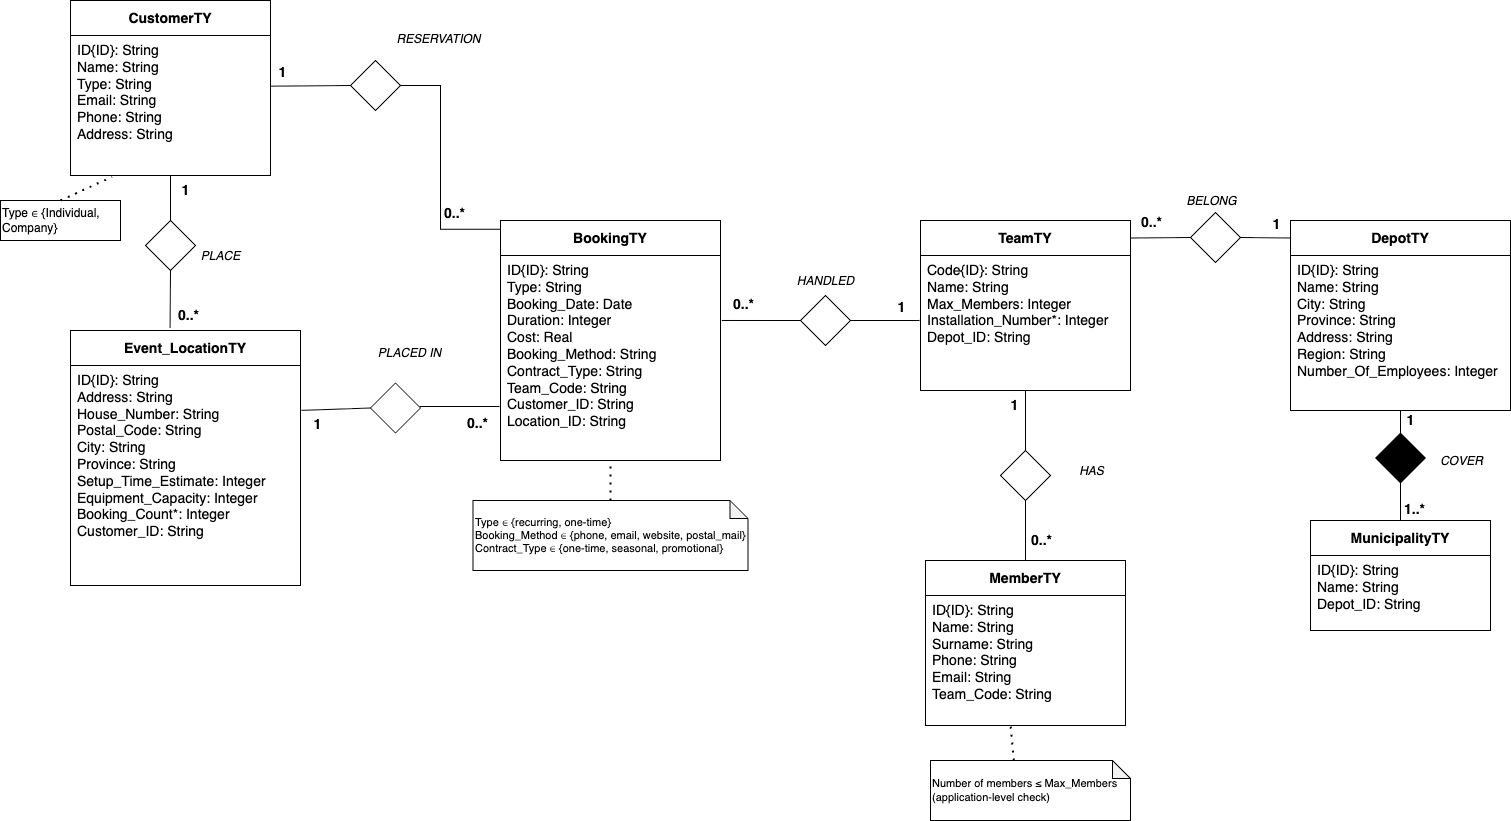

The diagram above was exported from draw.io. Its source (the exported page's mxGraphModel, read from the mxfile embedded in the PNG):
<mxGraphModel dx="494" dy="838" grid="1" gridSize="10" guides="1" tooltips="1" connect="1" arrows="1" fold="1" page="1" pageScale="1" pageWidth="1800" pageHeight="1400" math="0" shadow="0">
  <root>
    <mxCell id="0" />
    <mxCell id="1" parent="0" />
    <mxCell id="customer_group" value="" style="group" parent="1" vertex="1" connectable="0">
      <mxGeometry x="100" y="120" width="200" height="175" as="geometry" />
    </mxCell>
    <mxCell id="customer_header" value="CustomerTY" style="rounded=0;whiteSpace=wrap;html=1;fontSize=14;fontStyle=1" parent="customer_group" vertex="1">
      <mxGeometry width="200" height="35" as="geometry" />
    </mxCell>
    <mxCell id="customer_attrs" value="ID{ID}: String&lt;div&gt;Name: String&lt;/div&gt;&lt;div&gt;Type: String&lt;/div&gt;&lt;div&gt;Email: String&lt;/div&gt;&lt;div&gt;Phone: String&lt;/div&gt;&lt;div&gt;Address: String&lt;/div&gt;" style="rounded=0;whiteSpace=wrap;html=1;fontSize=14;align=left;verticalAlign=top;spacingLeft=5;" parent="customer_group" vertex="1">
      <mxGeometry y="35" width="200" height="140" as="geometry" />
    </mxCell>
    <mxCell id="location_group" value="" style="group" parent="1" vertex="1" connectable="0">
      <mxGeometry x="100" y="450" width="230" height="255" as="geometry" />
    </mxCell>
    <mxCell id="location_header" value="Event_LocationTY" style="rounded=0;whiteSpace=wrap;html=1;fontSize=14;fontStyle=1" parent="location_group" vertex="1">
      <mxGeometry width="230" height="35" as="geometry" />
    </mxCell>
    <mxCell id="location_attrs" value="ID{ID}: String&lt;div&gt;Address: String&lt;/div&gt;&lt;div&gt;House_Number: String&lt;/div&gt;&lt;div&gt;Postal_Code: String&lt;/div&gt;&lt;div&gt;City: String&lt;/div&gt;&lt;div&gt;Province: String&lt;/div&gt;&lt;div&gt;Setup_Time_Estimate: Integer&lt;/div&gt;&lt;div&gt;Equipment_Capacity: Integer&lt;/div&gt;&lt;div&gt;Booking_Count*: Integer&lt;/div&gt;&lt;div&gt;Customer_ID: String&lt;/div&gt;" style="rounded=0;whiteSpace=wrap;html=1;fontSize=14;align=left;verticalAlign=top;spacingLeft=5;" parent="location_group" vertex="1">
      <mxGeometry y="35" width="230" height="220" as="geometry" />
    </mxCell>
    <mxCell id="booking_group" value="" style="group" parent="1" vertex="1" connectable="0">
      <mxGeometry x="530" y="340" width="220" height="240" as="geometry" />
    </mxCell>
    <mxCell id="booking_header" value="BookingTY" style="rounded=0;whiteSpace=wrap;html=1;fontSize=14;fontStyle=1" parent="booking_group" vertex="1">
      <mxGeometry width="220" height="35" as="geometry" />
    </mxCell>
    <mxCell id="booking_attrs" value="ID{ID}: String&lt;div&gt;Type: String&lt;/div&gt;&lt;div&gt;Booking_Date: Date&lt;/div&gt;&lt;div&gt;Duration: Integer&lt;/div&gt;&lt;div&gt;Cost: Real&lt;/div&gt;&lt;div&gt;Booking_Method: String&lt;/div&gt;&lt;div&gt;Contract_Type: String&lt;/div&gt;&lt;div&gt;Team_Code: String&lt;/div&gt;&lt;div&gt;Customer_ID: String&lt;/div&gt;&lt;div&gt;Location_ID: String&lt;/div&gt;" style="rounded=0;whiteSpace=wrap;html=1;fontSize=14;align=left;verticalAlign=top;spacingLeft=5;" parent="booking_group" vertex="1">
      <mxGeometry y="35" width="220" height="205" as="geometry" />
    </mxCell>
    <mxCell id="team_group" value="" style="group" parent="1" vertex="1" connectable="0">
      <mxGeometry x="950" y="340" width="210" height="170" as="geometry" />
    </mxCell>
    <mxCell id="team_header" value="TeamTY" style="rounded=0;whiteSpace=wrap;html=1;fontSize=14;fontStyle=1" parent="team_group" vertex="1">
      <mxGeometry width="210" height="35" as="geometry" />
    </mxCell>
    <mxCell id="team_attrs" value="Code{ID}: String&lt;div&gt;Name: String&lt;/div&gt;&lt;div&gt;Max_Members: Integer&lt;/div&gt;&lt;div&gt;Installation_Number*: Integer&lt;/div&gt;&lt;div&gt;Depot_ID: String&lt;/div&gt;" style="rounded=0;whiteSpace=wrap;html=1;fontSize=14;align=left;verticalAlign=top;spacingLeft=5;" parent="team_group" vertex="1">
      <mxGeometry y="35" width="210" height="135" as="geometry" />
    </mxCell>
    <mxCell id="member_group" value="" style="group" parent="1" vertex="1" connectable="0">
      <mxGeometry x="950" y="680" width="210" height="165" as="geometry" />
    </mxCell>
    <mxCell id="member_header" value="MemberTY" style="rounded=0;whiteSpace=wrap;html=1;fontSize=14;fontStyle=1" parent="member_group" vertex="1">
      <mxGeometry x="5" width="200" height="35" as="geometry" />
    </mxCell>
    <mxCell id="member_attrs" value="ID{ID}: String&lt;div&gt;Name: String&lt;/div&gt;&lt;div&gt;Surname: String&lt;/div&gt;&lt;div&gt;Phone: String&lt;/div&gt;&lt;div&gt;Email: String&lt;/div&gt;&lt;div&gt;Team_Code: String&lt;/div&gt;" style="rounded=0;whiteSpace=wrap;html=1;fontSize=14;align=left;verticalAlign=top;spacingLeft=5;" parent="member_group" vertex="1">
      <mxGeometry x="5" y="35" width="200" height="130" as="geometry" />
    </mxCell>
    <mxCell id="depot_group" value="" style="group" parent="1" vertex="1" connectable="0">
      <mxGeometry x="1320" y="340" width="220" height="190" as="geometry" />
    </mxCell>
    <mxCell id="depot_header" value="DepotTY" style="rounded=0;whiteSpace=wrap;html=1;fontSize=14;fontStyle=1" parent="depot_group" vertex="1">
      <mxGeometry width="220" height="35" as="geometry" />
    </mxCell>
    <mxCell id="depot_attrs" value="ID{ID}: String&lt;div&gt;Name: String&lt;/div&gt;&lt;div&gt;City: String&lt;/div&gt;&lt;div&gt;Province: String&lt;/div&gt;&lt;div&gt;Address: String&lt;/div&gt;&lt;div&gt;Region: String&lt;/div&gt;&lt;div&gt;Number_Of_Employees: Integer&lt;/div&gt;" style="rounded=0;whiteSpace=wrap;html=1;fontSize=14;align=left;verticalAlign=top;spacingLeft=5;" parent="depot_group" vertex="1">
      <mxGeometry y="35" width="220" height="155" as="geometry" />
    </mxCell>
    <mxCell id="municipality_group" value="" style="group" parent="1" vertex="1" connectable="0">
      <mxGeometry x="1340" y="640" width="180" height="110" as="geometry" />
    </mxCell>
    <mxCell id="municipality_header" value="MunicipalityTY" style="rounded=0;whiteSpace=wrap;html=1;fontSize=14;fontStyle=1" parent="municipality_group" vertex="1">
      <mxGeometry width="180" height="35" as="geometry" />
    </mxCell>
    <mxCell id="municipality_attrs" value="ID{ID}: String&lt;div&gt;Name: String&lt;/div&gt;&lt;div&gt;Depot_ID: String&lt;/div&gt;" style="rounded=0;whiteSpace=wrap;html=1;fontSize=14;align=left;verticalAlign=top;spacingLeft=5;" parent="municipality_group" vertex="1">
      <mxGeometry y="35" width="180" height="75" as="geometry" />
    </mxCell>
    <mxCell id="rel_place_rhombus" value="" style="rhombus;whiteSpace=wrap;html=1;fontSize=14;" parent="1" vertex="1">
      <mxGeometry x="175" y="340" width="50" height="50" as="geometry" />
    </mxCell>
    <mxCell id="rel_place_line1" value="" style="endArrow=none;html=1;rounded=0;exitX=0.5;exitY=1;exitDx=0;exitDy=0;entryX=0.5;entryY=0;entryDx=0;entryDy=0;fontSize=14;" parent="1" source="customer_attrs" target="rel_place_rhombus" edge="1">
      <mxGeometry width="50" height="50" relative="1" as="geometry">
        <mxPoint x="200" y="400" as="sourcePoint" />
        <mxPoint x="250" y="350" as="targetPoint" />
      </mxGeometry>
    </mxCell>
    <mxCell id="rel_place_card1" value="1" style="edgeLabel;html=1;align=center;verticalAlign=middle;resizable=0;points=[];fontSize=14;fontStyle=1" parent="rel_place_line1" vertex="1" connectable="0">
      <mxGeometry x="-0.7" y="1" relative="1" as="geometry">
        <mxPoint x="13" y="8" as="offset" />
      </mxGeometry>
    </mxCell>
    <mxCell id="rel_place_line2" value="" style="endArrow=none;html=1;rounded=0;exitX=0.5;exitY=1;exitDx=0;exitDy=0;entryX=0.433;entryY=-0.073;entryDx=0;entryDy=0;fontSize=14;entryPerimeter=0;" parent="1" source="rel_place_rhombus" target="location_header" edge="1">
      <mxGeometry width="50" height="50" relative="1" as="geometry">
        <mxPoint x="200" y="400" as="sourcePoint" />
        <mxPoint x="250" y="350" as="targetPoint" />
      </mxGeometry>
    </mxCell>
    <mxCell id="rel_place_card2" value="0..*" style="edgeLabel;html=1;align=center;verticalAlign=middle;resizable=0;points=[];fontSize=14;fontStyle=1" parent="rel_place_line2" vertex="1" connectable="0">
      <mxGeometry x="0.6" y="1" relative="1" as="geometry">
        <mxPoint x="17" y="-2" as="offset" />
      </mxGeometry>
    </mxCell>
    <mxCell id="rel_place_label" value="PLACE" style="edgeLabel;html=1;align=center;verticalAlign=middle;resizable=0;points=[];fontSize=12;fontStyle=2" parent="rel_place_line2" vertex="1" connectable="0">
      <mxGeometry x="-0.2" y="2" relative="1" as="geometry">
        <mxPoint x="48" y="-37" as="offset" />
      </mxGeometry>
    </mxCell>
    <mxCell id="rel_reservation_rhombus" value="" style="rhombus;whiteSpace=wrap;html=1;fontSize=14;" parent="1" vertex="1">
      <mxGeometry x="380" y="180" width="50" height="50" as="geometry" />
    </mxCell>
    <mxCell id="rel_reservation_line1" value="" style="endArrow=none;html=1;rounded=0;exitX=1;exitY=0.362;exitDx=0;exitDy=0;entryX=0;entryY=0.5;entryDx=0;entryDy=0;fontSize=14;exitPerimeter=0;" parent="1" source="customer_attrs" target="rel_reservation_rhombus" edge="1">
      <mxGeometry width="50" height="50" relative="1" as="geometry">
        <mxPoint x="300" y="300" as="sourcePoint" />
        <mxPoint x="350" y="250" as="targetPoint" />
      </mxGeometry>
    </mxCell>
    <mxCell id="rel_reservation_card1" value="1" style="edgeLabel;html=1;align=center;verticalAlign=middle;resizable=0;points=[];fontSize=14;fontStyle=1" parent="rel_reservation_line1" vertex="1" connectable="0">
      <mxGeometry x="-0.7" y="2" relative="1" as="geometry">
        <mxPoint x="-1" y="-12" as="offset" />
      </mxGeometry>
    </mxCell>
    <mxCell id="rel_reservation_line2" value="" style="endArrow=none;html=1;rounded=0;exitX=1;exitY=0.5;exitDx=0;exitDy=0;entryX=0;entryY=0.25;entryDx=0;entryDy=0;fontSize=14;edgeStyle=orthogonalEdgeStyle;" parent="1" source="rel_reservation_rhombus" target="booking_header" edge="1">
      <mxGeometry width="50" height="50" relative="1" as="geometry">
        <mxPoint x="470" y="300" as="sourcePoint" />
        <mxPoint x="520" y="250" as="targetPoint" />
        <Array as="points">
          <mxPoint x="470" y="205" />
          <mxPoint x="470" y="349" />
        </Array>
      </mxGeometry>
    </mxCell>
    <mxCell id="rel_reservation_card2" value="0..*" style="edgeLabel;html=1;align=center;verticalAlign=middle;resizable=0;points=[];fontSize=14;fontStyle=1" parent="rel_reservation_line2" vertex="1" connectable="0">
      <mxGeometry x="0.7" y="1" relative="1" as="geometry">
        <mxPoint x="-10" y="-15" as="offset" />
      </mxGeometry>
    </mxCell>
    <mxCell id="rel_reservation_label" value="RESERVATION" style="edgeLabel;html=1;align=center;verticalAlign=middle;resizable=0;points=[];fontSize=12;fontStyle=2" parent="rel_reservation_line2" vertex="1" connectable="0">
      <mxGeometry x="0.1" y="2" relative="1" as="geometry">
        <mxPoint x="-5" y="-140" as="offset" />
      </mxGeometry>
    </mxCell>
    <mxCell id="rel_bl_rhombus" value="" style="rhombus;whiteSpace=wrap;html=1;fontSize=14;" parent="1" vertex="1">
      <mxGeometry x="400" y="502.5" width="50" height="50" as="geometry" />
    </mxCell>
    <mxCell id="rel_bl_line1" value="" style="endArrow=none;html=1;rounded=0;exitX=1.004;exitY=0.204;exitDx=0;exitDy=0;entryX=0;entryY=0.5;entryDx=0;entryDy=0;fontSize=14;exitPerimeter=0;" parent="1" source="location_attrs" target="rel_bl_rhombus" edge="1">
      <mxGeometry width="50" height="50" relative="1" as="geometry">
        <mxPoint x="330" y="500" as="sourcePoint" />
        <mxPoint x="380" y="450" as="targetPoint" />
      </mxGeometry>
    </mxCell>
    <mxCell id="rel_bl_card1" value="1" style="edgeLabel;html=1;align=center;verticalAlign=middle;resizable=0;points=[];fontSize=14;fontStyle=1" parent="rel_bl_line1" vertex="1" connectable="0">
      <mxGeometry x="-0.7" y="1" relative="1" as="geometry">
        <mxPoint x="5" y="15" as="offset" />
      </mxGeometry>
    </mxCell>
    <mxCell id="rel_bl_line2" value="" style="endArrow=none;html=1;rounded=0;exitX=1;exitY=0.5;exitDx=0;exitDy=0;fontSize=14;" parent="1" edge="1">
      <mxGeometry width="50" height="50" relative="1" as="geometry">
        <mxPoint x="449" y="526" as="sourcePoint" />
        <mxPoint x="529" y="526" as="targetPoint" />
      </mxGeometry>
    </mxCell>
    <mxCell id="rel_bl_card2" value="0..*" style="edgeLabel;html=1;align=center;verticalAlign=middle;resizable=0;points=[];fontSize=14;fontStyle=1" parent="rel_bl_line2" vertex="1" connectable="0">
      <mxGeometry x="0.7" y="-1" relative="1" as="geometry">
        <mxPoint x="-10" y="15" as="offset" />
      </mxGeometry>
    </mxCell>
    <mxCell id="rel_bl_label" value="PLACED IN" style="edgeLabel;html=1;align=center;verticalAlign=middle;resizable=0;points=[];fontSize=12;fontStyle=2" parent="rel_bl_line2" vertex="1" connectable="0">
      <mxGeometry x="0.1" y="1" relative="1" as="geometry">
        <mxPoint x="-54" y="-53" as="offset" />
      </mxGeometry>
    </mxCell>
    <mxCell id="rel_handled_rhombus" value="" style="rhombus;whiteSpace=wrap;html=1;fontSize=14;" parent="1" vertex="1">
      <mxGeometry x="830" y="415" width="50" height="50" as="geometry" />
    </mxCell>
    <mxCell id="rel_handled_line1" value="" style="endArrow=none;html=1;rounded=0;exitX=1.006;exitY=0.317;exitDx=0;exitDy=0;entryX=0;entryY=0.5;entryDx=0;entryDy=0;fontSize=14;exitPerimeter=0;" parent="1" source="booking_attrs" target="rel_handled_rhombus" edge="1">
      <mxGeometry width="50" height="50" relative="1" as="geometry">
        <mxPoint x="750" y="480" as="sourcePoint" />
        <mxPoint x="800" y="430" as="targetPoint" />
      </mxGeometry>
    </mxCell>
    <mxCell id="rel_handled_card1" value="0..*" style="edgeLabel;html=1;align=center;verticalAlign=middle;resizable=0;points=[];fontSize=14;fontStyle=1" parent="rel_handled_line1" vertex="1" connectable="0">
      <mxGeometry x="-0.6" y="2" relative="1" as="geometry">
        <mxPoint x="5" y="-15" as="offset" />
      </mxGeometry>
    </mxCell>
    <mxCell id="rel_handled_line2" value="" style="endArrow=none;html=1;rounded=0;exitX=1;exitY=0.5;exitDx=0;exitDy=0;fontSize=14;" parent="1" source="rel_handled_rhombus" edge="1">
      <mxGeometry width="50" height="50" relative="1" as="geometry">
        <mxPoint x="880" y="465" as="sourcePoint" />
        <mxPoint x="949" y="440" as="targetPoint" />
      </mxGeometry>
    </mxCell>
    <mxCell id="rel_handled_card2" value="1" style="edgeLabel;html=1;align=center;verticalAlign=middle;resizable=0;points=[];fontSize=14;fontStyle=1" parent="rel_handled_line2" vertex="1" connectable="0">
      <mxGeometry x="0.6" y="-1" relative="1" as="geometry">
        <mxPoint x="-5" y="-15" as="offset" />
      </mxGeometry>
    </mxCell>
    <mxCell id="rel_handled_label" value="HANDLED" style="edgeLabel;html=1;align=center;verticalAlign=middle;resizable=0;points=[];fontSize=12;fontStyle=2" parent="rel_handled_line2" vertex="1" connectable="0">
      <mxGeometry y="2" relative="1" as="geometry">
        <mxPoint x="-61" y="-38" as="offset" />
      </mxGeometry>
    </mxCell>
    <mxCell id="rel_has_rhombus" value="" style="rhombus;whiteSpace=wrap;html=1;fontSize=14;" parent="1" vertex="1">
      <mxGeometry x="1030" y="570" width="50" height="50" as="geometry" />
    </mxCell>
    <mxCell id="rel_has_line1" value="" style="endArrow=none;html=1;rounded=0;exitX=0.5;exitY=1;exitDx=0;exitDy=0;entryX=0.5;entryY=0;entryDx=0;entryDy=0;fontSize=14;" parent="1" source="team_attrs" target="rel_has_rhombus" edge="1">
      <mxGeometry width="50" height="50" relative="1" as="geometry">
        <mxPoint x="1055" y="510" as="sourcePoint" />
        <mxPoint x="1105" y="460" as="targetPoint" />
      </mxGeometry>
    </mxCell>
    <mxCell id="rel_has_card1" value="1" style="edgeLabel;html=1;align=center;verticalAlign=middle;resizable=0;points=[];fontSize=14;fontStyle=1" parent="rel_has_line1" vertex="1" connectable="0">
      <mxGeometry x="-0.6" y="1" relative="1" as="geometry">
        <mxPoint x="-13" y="2" as="offset" />
      </mxGeometry>
    </mxCell>
    <mxCell id="rel_has_line2" value="" style="endArrow=none;html=1;rounded=0;exitX=0.5;exitY=1;exitDx=0;exitDy=0;entryX=0.5;entryY=0;entryDx=0;entryDy=0;fontSize=14;" parent="1" source="rel_has_rhombus" target="member_header" edge="1">
      <mxGeometry width="50" height="50" relative="1" as="geometry">
        <mxPoint x="1055" y="600" as="sourcePoint" />
        <mxPoint x="1105" y="550" as="targetPoint" />
      </mxGeometry>
    </mxCell>
    <mxCell id="rel_has_card2" value="0..*" style="edgeLabel;html=1;align=center;verticalAlign=middle;resizable=0;points=[];fontSize=14;fontStyle=1" parent="rel_has_line2" vertex="1" connectable="0">
      <mxGeometry x="0.6" y="-1" relative="1" as="geometry">
        <mxPoint x="16" y="-8" as="offset" />
      </mxGeometry>
    </mxCell>
    <mxCell id="rel_has_label" value="HAS" style="edgeLabel;html=1;align=center;verticalAlign=middle;resizable=0;points=[];fontSize=12;fontStyle=2" parent="rel_has_line2" vertex="1" connectable="0">
      <mxGeometry x="-0.1" y="2" relative="1" as="geometry">
        <mxPoint x="63" y="-57" as="offset" />
      </mxGeometry>
    </mxCell>
    <mxCell id="rel_belong1_rhombus" value="" style="rhombus;whiteSpace=wrap;html=1;fontSize=14;" parent="1" vertex="1">
      <mxGeometry x="1220" y="332" width="50" height="50" as="geometry" />
    </mxCell>
    <mxCell id="rel_belong1_line1" value="" style="endArrow=none;html=1;rounded=0;exitX=1;exitY=0.5;exitDx=0;exitDy=0;entryX=0;entryY=0.5;entryDx=0;entryDy=0;fontSize=14;" parent="1" source="team_header" target="rel_belong1_rhombus" edge="1">
      <mxGeometry width="50" height="50" relative="1" as="geometry">
        <mxPoint x="1160" y="357" as="sourcePoint" />
        <mxPoint x="1220" y="357" as="targetPoint" />
      </mxGeometry>
    </mxCell>
    <mxCell id="rel_belong1_card1" value="0..*" style="edgeLabel;html=1;align=center;verticalAlign=middle;resizable=0;points=[];fontSize=14;fontStyle=1" parent="rel_belong1_line1" vertex="1" connectable="0">
      <mxGeometry x="-0.6" y="1" relative="1" as="geometry">
        <mxPoint x="8" y="-15" as="offset" />
      </mxGeometry>
    </mxCell>
    <mxCell id="rel_belong1_line2" value="" style="endArrow=none;html=1;rounded=0;exitX=1;exitY=0.5;exitDx=0;exitDy=0;entryX=0;entryY=0.5;entryDx=0;entryDy=0;fontSize=14;" parent="1" source="rel_belong1_rhombus" target="depot_header" edge="1">
      <mxGeometry width="50" height="50" relative="1" as="geometry">
        <mxPoint x="1270" y="357" as="sourcePoint" />
        <mxPoint x="1320" y="337" as="targetPoint" />
      </mxGeometry>
    </mxCell>
    <mxCell id="rel_belong1_card2" value="1" style="edgeLabel;html=1;align=center;verticalAlign=middle;resizable=0;points=[];fontSize=14;fontStyle=1" parent="rel_belong1_line2" vertex="1" connectable="0">
      <mxGeometry x="0.6" y="-1" relative="1" as="geometry">
        <mxPoint x="-5" y="-15" as="offset" />
      </mxGeometry>
    </mxCell>
    <mxCell id="rel_belong_label" value="BELONG" style="edgeLabel;html=1;align=center;verticalAlign=middle;resizable=0;points=[];fontSize=12;fontStyle=2" parent="rel_belong1_line2" vertex="1" connectable="0">
      <mxGeometry y="1" relative="1" as="geometry">
        <mxPoint x="-55" y="-36" as="offset" />
      </mxGeometry>
    </mxCell>
    <mxCell id="rel_cover_rhombus" value="" style="rhombus;whiteSpace=wrap;html=1;fontSize=14;fillColor=#000000;" parent="1" vertex="1">
      <mxGeometry x="1405" y="552.5" width="50" height="50" as="geometry" />
    </mxCell>
    <mxCell id="rel_cover_line1" value="" style="endArrow=none;html=1;rounded=0;exitX=0.5;exitY=1;exitDx=0;exitDy=0;entryX=0.5;entryY=0;entryDx=0;entryDy=0;fontSize=14;fillColor=#000000;" parent="1" source="depot_attrs" target="rel_cover_rhombus" edge="1">
      <mxGeometry width="50" height="50" relative="1" as="geometry">
        <mxPoint x="1430" y="525" as="sourcePoint" />
        <mxPoint x="1480" y="475" as="targetPoint" />
      </mxGeometry>
    </mxCell>
    <mxCell id="rel_cover_card1" value="1" style="edgeLabel;html=1;align=center;verticalAlign=middle;resizable=0;points=[];fontSize=14;fontStyle=1" parent="rel_cover_line1" vertex="1" connectable="0">
      <mxGeometry x="-0.6" y="1" relative="1" as="geometry">
        <mxPoint x="8" y="4" as="offset" />
      </mxGeometry>
    </mxCell>
    <mxCell id="rel_cover_line2" value="" style="endArrow=none;html=1;rounded=0;exitX=0.5;exitY=1;exitDx=0;exitDy=0;entryX=0.5;entryY=0;entryDx=0;entryDy=0;fontSize=14;fillColor=#000000;" parent="1" source="rel_cover_rhombus" target="municipality_header" edge="1">
      <mxGeometry width="50" height="50" relative="1" as="geometry">
        <mxPoint x="1430" y="600" as="sourcePoint" />
        <mxPoint x="1480" y="550" as="targetPoint" />
      </mxGeometry>
    </mxCell>
    <mxCell id="rel_cover_card2" value="1..*" style="edgeLabel;html=1;align=center;verticalAlign=middle;resizable=0;points=[];fontSize=14;fontStyle=1" parent="rel_cover_line2" vertex="1" connectable="0">
      <mxGeometry x="0.6" y="-1" relative="1" as="geometry">
        <mxPoint x="14" y="-4" as="offset" />
      </mxGeometry>
    </mxCell>
    <mxCell id="rel_cover_label" value="COVER" style="edgeLabel;html=1;align=center;verticalAlign=middle;resizable=0;points=[];fontSize=12;fontStyle=2" parent="rel_cover_line2" vertex="1" connectable="0">
      <mxGeometry x="-0.1" y="2" relative="1" as="geometry">
        <mxPoint x="58" y="-40" as="offset" />
      </mxGeometry>
    </mxCell>
    <mxCell id="note_customer_type" value="Type ∈ {Individual, Company}" style="shape=note;whiteSpace=wrap;html=1;backgroundOutline=1;darkOpacity=0.05;fontSize=12;size=0;align=left;" parent="1" vertex="1">
      <mxGeometry x="30" y="320" width="120" height="40" as="geometry" />
    </mxCell>
    <mxCell id="note_customer_link" value="" style="endArrow=none;dashed=1;html=1;dashPattern=1 3;strokeWidth=2;rounded=0;fontSize=14;exitX=0;exitY=0;exitDx=60;exitDy=0;exitPerimeter=0;entryX=0.207;entryY=1.01;entryDx=0;entryDy=0;entryPerimeter=0;" parent="1" source="note_customer_type" target="customer_attrs" edge="1">
      <mxGeometry width="50" height="50" relative="1" as="geometry">
        <mxPoint x="240" y="140" as="sourcePoint" />
        <mxPoint x="290" y="90" as="targetPoint" />
      </mxGeometry>
    </mxCell>
    <mxCell id="note_booking_type" value="Type ∈ {recurring, one-time}&lt;div&gt;Booking_Method ∈ {phone, email, website, postal_mail}&lt;/div&gt;&lt;div&gt;Contract_Type ∈ {one-time, seasonal, promotional}&lt;/div&gt;" style="shape=note;whiteSpace=wrap;html=1;backgroundOutline=1;darkOpacity=0.05;fontSize=11;size=18;align=left;" parent="1" vertex="1">
      <mxGeometry x="502.5" y="620" width="275" height="70" as="geometry" />
    </mxCell>
    <mxCell id="note_booking_link" value="" style="endArrow=none;dashed=1;html=1;dashPattern=1 3;strokeWidth=2;rounded=0;fontSize=14;exitX=0.5;exitY=0;exitDx=0;exitDy=0;exitPerimeter=0;entryX=0.5;entryY=1;entryDx=0;entryDy=0;" parent="1" source="note_booking_type" target="booking_attrs" edge="1">
      <mxGeometry width="50" height="50" relative="1" as="geometry">
        <mxPoint x="645" y="620" as="sourcePoint" />
        <mxPoint x="695" y="570" as="targetPoint" />
      </mxGeometry>
    </mxCell>
    <mxCell id="note_team_members" value="Number of members ≤ Max_Members&lt;div&gt;(application-level check)&lt;/div&gt;" style="shape=note;whiteSpace=wrap;html=1;backgroundOutline=1;darkOpacity=0.05;fontSize=11;size=18;align=left;" parent="1" vertex="1">
      <mxGeometry x="960" y="880" width="200" height="60" as="geometry" />
    </mxCell>
    <mxCell id="note_team_link" value="" style="endArrow=none;dashed=1;html=1;dashPattern=1 3;strokeWidth=2;rounded=0;fontSize=14;exitX=0.417;exitY=0;exitDx=0;exitDy=0;exitPerimeter=0;" parent="1" source="note_team_members" edge="1">
      <mxGeometry width="50" height="50" relative="1" as="geometry">
        <mxPoint x="1200" y="725" as="sourcePoint" />
        <mxPoint x="1040" y="845" as="targetPoint" />
      </mxGeometry>
    </mxCell>
  </root>
</mxGraphModel>